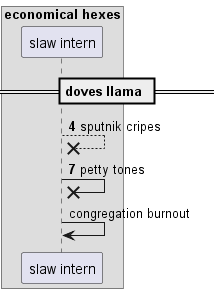

The diagram above was rendered by PlantUML. Its source (embedded in the PNG):
@startuml
box "economical hexes"
participant "slaw intern" as 0
end box
== doves llama ==
autonumber 4 3
0 -->x 0: sputnik cripes
0 ->x 0: petty tones
autonumber stop
0 -> 0: congregation burnout
@enduml